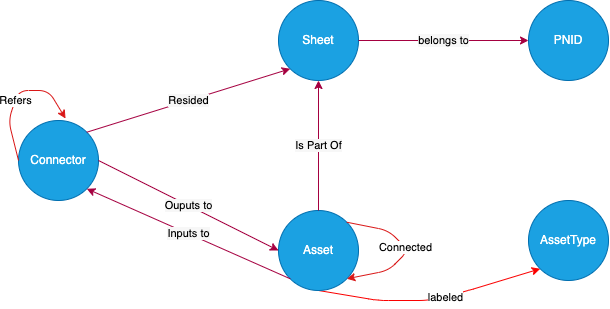

The diagram above was exported from draw.io. Its source (the exported page's mxGraphModel, read from the mxfile embedded in the PNG):
<mxGraphModel dx="369" dy="525" grid="1" gridSize="10" guides="1" tooltips="1" connect="1" arrows="1" fold="1" page="1" pageScale="1" pageWidth="850" pageHeight="700" background="#ffffff" math="0" shadow="1">
  <root>
    <mxCell id="0" />
    <mxCell id="1" parent="0" />
    <mxCell id="54" value="PNID" style="ellipse;whiteSpace=wrap;html=1;aspect=fixed;fillColor=#1ba1e2;fontColor=#ffffff;strokeColor=#006EAF;" parent="1" vertex="1">
      <mxGeometry x="550" y="80" width="80" height="80" as="geometry" />
    </mxCell>
    <mxCell id="55" value="Sheet" style="ellipse;whiteSpace=wrap;html=1;aspect=fixed;fillColor=#1ba1e2;fontColor=#ffffff;strokeColor=#006EAF;" parent="1" vertex="1">
      <mxGeometry x="300" y="80" width="80" height="80" as="geometry" />
    </mxCell>
    <mxCell id="71" style="edgeStyle=none;html=1;entryX=0;entryY=1;entryDx=0;entryDy=0;exitX=0.5;exitY=1;exitDx=0;exitDy=0;strokeColor=#fa0000;fillColor=#a20025;" parent="1" source="56" target="70" edge="1">
      <mxGeometry relative="1" as="geometry">
        <Array as="points">
          <mxPoint x="400" y="380" />
          <mxPoint x="450" y="380" />
          <mxPoint x="490" y="370" />
        </Array>
      </mxGeometry>
    </mxCell>
    <mxCell id="72" value="&lt;font style=&quot;background-color: rgb(255, 255, 255);&quot; color=&quot;#000000&quot;&gt;labeled&lt;/font&gt;" style="edgeLabel;html=1;align=center;verticalAlign=middle;resizable=0;points=[];" parent="71" vertex="1" connectable="0">
      <mxGeometry x="0.1282" y="-1" relative="1" as="geometry">
        <mxPoint as="offset" />
      </mxGeometry>
    </mxCell>
    <mxCell id="56" value="Asset" style="ellipse;whiteSpace=wrap;html=1;aspect=fixed;fillColor=#1ba1e2;fontColor=#ffffff;strokeColor=#006EAF;" parent="1" vertex="1">
      <mxGeometry x="300" y="290" width="80" height="80" as="geometry" />
    </mxCell>
    <mxCell id="57" value="Connector" style="ellipse;whiteSpace=wrap;html=1;aspect=fixed;fillColor=#1ba1e2;fontColor=#ffffff;strokeColor=#006EAF;" parent="1" vertex="1">
      <mxGeometry x="40" y="200" width="80" height="80" as="geometry" />
    </mxCell>
    <mxCell id="58" value="&lt;font color=&quot;#000000&quot;&gt;&lt;span style=&quot;background-color: rgb(247, 247, 247);&quot;&gt;belongs to&lt;/span&gt;&lt;/font&gt;" style="endArrow=classic;html=1;exitX=1;exitY=0.5;exitDx=0;exitDy=0;entryX=0;entryY=0.5;entryDx=0;entryDy=0;fillColor=#d80073;strokeColor=#A50040;" parent="1" source="55" target="54" edge="1">
      <mxGeometry width="50" height="50" relative="1" as="geometry">
        <mxPoint x="410" y="180" as="sourcePoint" />
        <mxPoint x="460" y="130" as="targetPoint" />
        <mxPoint as="offset" />
      </mxGeometry>
    </mxCell>
    <mxCell id="59" value="&lt;font color=&quot;#000000&quot;&gt;&lt;span style=&quot;background-color: rgb(247, 247, 247);&quot;&gt;Is Part Of&lt;/span&gt;&lt;/font&gt;" style="endArrow=classic;html=1;exitX=0.5;exitY=0;exitDx=0;exitDy=0;entryX=0.5;entryY=1;entryDx=0;entryDy=0;fillColor=#d80073;strokeColor=#A50040;" parent="1" source="56" target="55" edge="1">
      <mxGeometry width="50" height="50" relative="1" as="geometry">
        <mxPoint x="400" y="290" as="sourcePoint" />
        <mxPoint x="570" y="290" as="targetPoint" />
        <mxPoint as="offset" />
      </mxGeometry>
    </mxCell>
    <mxCell id="60" value="&lt;font color=&quot;#000000&quot;&gt;&lt;span style=&quot;background-color: rgb(247, 247, 247);&quot;&gt;Resided&lt;/span&gt;&lt;/font&gt;" style="endArrow=classic;html=1;exitX=1;exitY=0;exitDx=0;exitDy=0;entryX=0;entryY=1;entryDx=0;entryDy=0;fillColor=#d80073;strokeColor=#A50040;" parent="1" source="57" target="55" edge="1">
      <mxGeometry width="50" height="50" relative="1" as="geometry">
        <mxPoint x="350" y="300" as="sourcePoint" />
        <mxPoint x="350" y="170" as="targetPoint" />
        <mxPoint as="offset" />
        <Array as="points" />
      </mxGeometry>
    </mxCell>
    <mxCell id="62" value="&lt;font color=&quot;#000000&quot;&gt;&lt;span style=&quot;background-color: rgb(247, 247, 247);&quot;&gt;Ouputs to&lt;/span&gt;&lt;/font&gt;" style="endArrow=classic;html=1;exitX=1;exitY=0.5;exitDx=0;exitDy=0;entryX=0;entryY=0.5;entryDx=0;entryDy=0;fillColor=#d80073;strokeColor=#A50040;" parent="1" source="57" target="56" edge="1">
      <mxGeometry width="50" height="50" relative="1" as="geometry">
        <mxPoint x="360" y="310" as="sourcePoint" />
        <mxPoint x="360" y="180" as="targetPoint" />
        <mxPoint as="offset" />
      </mxGeometry>
    </mxCell>
    <mxCell id="63" value="&lt;font color=&quot;#000000&quot;&gt;&lt;span style=&quot;background-color: rgb(247, 247, 247);&quot;&gt;Inputs to&lt;/span&gt;&lt;/font&gt;" style="endArrow=classic;html=1;exitX=0;exitY=1;exitDx=0;exitDy=0;entryX=1;entryY=1;entryDx=0;entryDy=0;fillColor=#d80073;strokeColor=#A50040;" parent="1" source="56" target="57" edge="1">
      <mxGeometry width="50" height="50" relative="1" as="geometry">
        <mxPoint x="370" y="320" as="sourcePoint" />
        <mxPoint x="370" y="190" as="targetPoint" />
        <mxPoint as="offset" />
      </mxGeometry>
    </mxCell>
    <mxCell id="68" style="edgeStyle=none;html=1;labelBackgroundColor=#f7f7f7;fontColor=#000000;strokeColor=#d91717;entryX=1;entryY=1;entryDx=0;entryDy=0;exitX=1;exitY=0;exitDx=0;exitDy=0;" parent="1" source="56" target="56" edge="1">
      <mxGeometry relative="1" as="geometry">
        <Array as="points">
          <mxPoint x="410" y="310" />
          <mxPoint x="430" y="330" />
          <mxPoint x="410" y="350" />
        </Array>
      </mxGeometry>
    </mxCell>
    <mxCell id="69" value="&lt;span style=&quot;background-color: rgb(255, 255, 255);&quot;&gt;Connected&lt;/span&gt;" style="edgeLabel;html=1;align=center;verticalAlign=middle;resizable=0;points=[];fontColor=#000000;" parent="68" vertex="1" connectable="0">
      <mxGeometry x="-0.0649" relative="1" as="geometry">
        <mxPoint as="offset" />
      </mxGeometry>
    </mxCell>
    <mxCell id="70" value="AssetType" style="ellipse;whiteSpace=wrap;html=1;aspect=fixed;fillColor=#1ba1e2;fontColor=#ffffff;strokeColor=#006EAF;" parent="1" vertex="1">
      <mxGeometry x="550" y="280" width="80" height="80" as="geometry" />
    </mxCell>
    <mxCell id="74" style="edgeStyle=none;html=1;labelBackgroundColor=#f7f7f7;fontColor=#000000;strokeColor=#d91717;entryX=0.588;entryY=-0.025;entryDx=0;entryDy=0;exitX=0;exitY=0.5;exitDx=0;exitDy=0;entryPerimeter=0;" parent="1" source="57" target="57" edge="1">
      <mxGeometry relative="1" as="geometry">
        <Array as="points">
          <mxPoint x="30" y="200" />
          <mxPoint x="40" y="170" />
          <mxPoint x="70" y="170" />
        </Array>
        <mxPoint x="80.00427124746216" y="129.99572875253787" as="sourcePoint" />
        <mxPoint x="80.00427124746216" y="186.56427124746213" as="targetPoint" />
      </mxGeometry>
    </mxCell>
    <mxCell id="75" value="&lt;span style=&quot;background-color: rgb(255, 255, 255);&quot;&gt;Refers&lt;/span&gt;" style="edgeLabel;html=1;align=center;verticalAlign=middle;resizable=0;points=[];fontColor=#000000;" parent="74" vertex="1" connectable="0">
      <mxGeometry x="-0.0649" relative="1" as="geometry">
        <mxPoint as="offset" />
      </mxGeometry>
    </mxCell>
  </root>
</mxGraphModel>